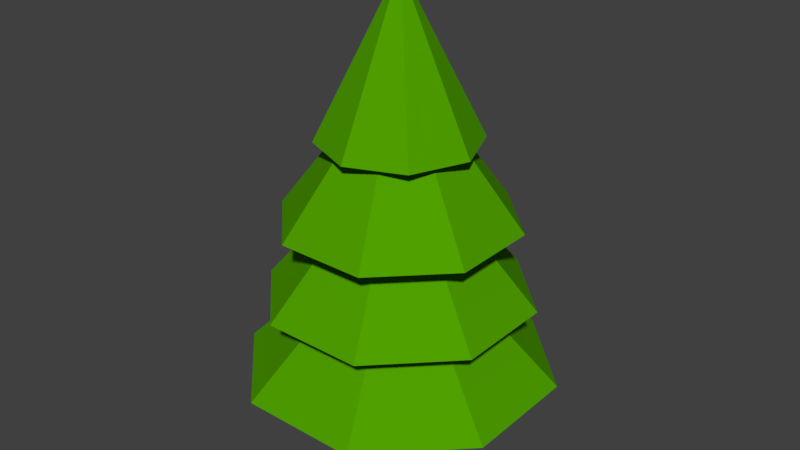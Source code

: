 # Source: Tree.blend  (saved by Blender 2.79.0; exported with 4.5.12 LTS)
import bpy
from mathutils import Matrix  # noqa: F401  (used for matrix-valued properties, if any)

bpy.ops.wm.read_factory_settings(use_empty=True)
scene = bpy.context.scene
scene.name = 'Scene'

# ---- collections
col_collection_1 = bpy.data.collections.new('Collection 1'); scene.collection.children.link(col_collection_1)

# ---- materials (node trees are filled in below, after node groups)
mat_material_002 = bpy.data.materials.new('Material.002')
mat_material_002.alpha_threshold = 0.0
mat_material_002.use_transparent_shadow = False
mat_material_002.diffuse_color = (0.214, 0.06183, 0.0, 1.0)
mat_material_002.roughness = 0.5
mat_material_002.specular_intensity = 0.0
mat_material_001 = bpy.data.materials.new('Material.001')
mat_material_001.alpha_threshold = 0.0
mat_material_001.use_transparent_shadow = False
mat_material_001.diffuse_color = (0.08, 0.3506, 0.0, 1.0)
mat_material_001.roughness = 0.5
mat_material_001.specular_intensity = 0.0

# ---- material node trees

# ---- world
world_world = bpy.data.worlds.new('World'); scene.world = world_world
world_world.color = (0.05088, 0.05088, 0.05088)
world_world.use_sun_shadow = False
world_world.sun_shadow_jitter_overblur = 0.0
world_world.cycles.sampling_method = 'MANUAL'

# ---- meshes
me_circle = bpy.data.meshes.new('Circle')
me_circle.from_pydata([(4.014e-08, 1.0, 4.0), (-0.7071, 0.7071, 4.0), (-1.0, 7.927e-08, 4.0), (-0.7071, -0.7071, 4.0), (3.66e-07, -1.0, 4.0), (0.7071, -0.7071, 4.0), (1.0, 9.694e-07, 4.0), (0.7071, 0.7071, 4.0), (-1.172e-07, 2.758e-07, 6.0), (0.574, 1.386, 3.0), (1.386, 0.574, 3.0), (1.386, -0.574, 3.0), (0.574, -1.386, 3.0), (-0.574, -1.386, 3.0), (-1.386, -0.574, 3.0), (-1.386, 0.574, 3.0), (-0.574, 1.386, 3.0), (-1.172e-07, 2.758e-07, 5.0), (0.6506, 1.571, 2.0), (1.571, 0.6506, 2.0), (1.571, -0.6506, 2.0), (0.6506, -1.571, 2.0), (-0.6506, -1.571, 2.0), (-1.571, -0.6506, 2.0), (-1.571, 0.6506, 2.0), (-0.6506, 1.571, 2.0), (-1.172e-07, 2.758e-07, 4.0), (0.7654, 1.848, 1.0), (1.848, 0.7654, 1.0), (1.848, -0.7654, 1.0), (0.7654, -1.848, 1.0), (-0.7654, -1.848, 1.0), (-1.848, -0.7654, 1.0), (-1.848, 0.7654, 1.0), (-0.7654, 1.848, 1.0), (-1.172e-07, 2.758e-07, 3.0), (-8.417e-08, 0.25, -0.2), (-0.1768, 0.1768, -0.2), (-0.25, 2.466e-07, -0.2), (-0.09567, -0.231, -0.2), (0.09567, -0.231, -0.2), (0.231, -0.09567, -0.2), (0.1768, 0.1768, -0.2), (-0.1389, 0.2079, 5.0), (-0.2452, -0.04877, 5.0), (-0.04877, -0.2452, 5.0), (0.2079, -0.1389, 5.0), (0.2079, 0.1389, 5.0), (0.04877, 0.2452, 5.0)], [], [(2, 8, 1), (3, 8, 2), (17, 11, 10), (7, 8, 6), (4, 8, 3), (0, 8, 7), (5, 8, 4), (17, 10, 9), (6, 8, 5), (26, 19, 18), (26, 20, 19), (17, 14, 13), (17, 9, 16), (17, 13, 12), (17, 16, 15), (17, 12, 11), (17, 15, 14), (35, 28, 27), (35, 29, 28), (26, 23, 22), (26, 18, 25), (26, 22, 21), (26, 25, 24), (26, 21, 20), (26, 24, 23), (1, 8, 0), (35, 32, 31), (35, 27, 34), (35, 31, 30), (35, 34, 33), (35, 30, 29), (35, 33, 32), (41, 42, 47, 46), (36, 37, 43, 48), (37, 38, 44, 43), (38, 39, 45, 44), (40, 41, 46, 45, 39), (42, 36, 48, 47)])
me_circle.polygons.foreach_set('material_index', [1, 1, 1, 1, 1, 1, 1, 1, 1, 1, 1, 1, 1, 1, 1, 1, 1, 1, 1, 1, 1, 1, 1, 1, 1, 1, 1, 1, 1, 1, 1, 1, 0, 0, 0, 0, 0, 0])
me_circle.materials.append(mat_material_002)
me_circle.materials.append(mat_material_001)
me_circle.use_remesh_preserve_volume = False
me_circle.use_remesh_preserve_attributes = False
me_circle.use_mirror_vertex_groups = False
me_circle.update()

# ---- objects
ob_circle = bpy.data.objects.new('Circle', me_circle)

# ---- transforms, parenting, visibility, modifiers, constraints
ob_circle.location = (0.0, 0.0, 0.0)
ob_circle.lineart.crease_threshold = 0.0

# ---- collection membership
col_collection_1.objects.link(ob_circle)

# ---- scene / render settings (as saved in the file)
scene.frame_start = 1; scene.frame_end = 250; scene.frame_set(1)
scene.render.engine = 'BLENDER_EEVEE_NEXT'
scene.render.resolution_percentage = 50
scene.render.dither_intensity = 0.0
scene.cycles.use_denoising = False
scene.cycles.samples = 128
scene.cycles.sampling_pattern = 'TABULATED_SOBOL'
scene.cycles.use_adaptive_sampling = False
scene.cycles.use_light_tree = False
scene.cycles.blur_glossy = 0.0
scene.cycles.sample_clamp_indirect = 0.0
scene.view_settings.view_transform = 'Standard'
bpy.context.view_layer.update()

# ---- added for rendering (the .blend has no active camera and no usable light): camera, sun
cam_auto = bpy.data.cameras.new('AutoCamera')
cam_auto.lens = 50.0
cam_auto.sensor_width = 36.0
cam_auto.clip_end = 1000.0
ob_auto_camera = bpy.data.objects.new('AutoCamera', cam_auto)
scene.collection.objects.link(ob_auto_camera)
ob_auto_camera.location = (7.50252, -9.00303, 8.90202)
ob_auto_camera.rotation_euler = (1.09748, -7.21219e-08, 0.694738)
scene.camera = ob_auto_camera
light_auto_sun = bpy.data.lights.new('AutoSun', 'SUN')
light_auto_sun.energy = 3.0
light_auto_sun.angle = 0.0523599
ob_auto_sun = bpy.data.objects.new('AutoSun', light_auto_sun)
scene.collection.objects.link(ob_auto_sun)
ob_auto_sun.rotation_euler = (0.872665, 0.174533, 0.523599)
bpy.context.view_layer.update()
